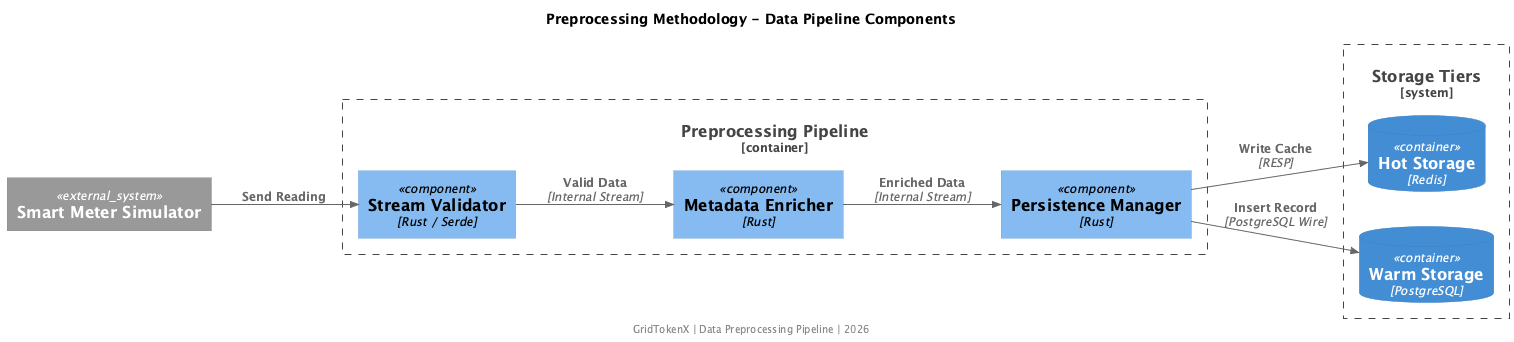

The diagram above was rendered by PlantUML. Its source (embedded in the PNG):
@startuml preprocessing_methodology
!include <C4/C4_Component>

title **Preprocessing Methodology - Data Pipeline Components**

LAYOUT_LEFT_RIGHT()

System_Ext(simulator, "Smart Meter Simulator")

Container_Boundary(pipeline, "Preprocessing Pipeline") {
    Component(validator, "Stream Validator", "Rust / Serde")
    Component(enricher, "Metadata Enricher", "Rust")
    Component(persistent_mgr, "Persistence Manager", "Rust")
}

System_Boundary(storage, "Storage Tiers") {
    ContainerDb(redis, "Hot Storage", "Redis")
    ContainerDb(postgres, "Warm Storage", "PostgreSQL")
}

' Data Flow
Rel(simulator, validator, "Send Reading")
Rel(validator, enricher, "Valid Data", "Internal Stream")

Rel(enricher, persistent_mgr, "Enriched Data", "Internal Stream")

Rel(persistent_mgr, redis, "Write Cache", "RESP")
Rel(persistent_mgr, postgres, "Insert Record", "PostgreSQL Wire")

footer GridTokenX | Data Preprocessing Pipeline | 2026
@enduml